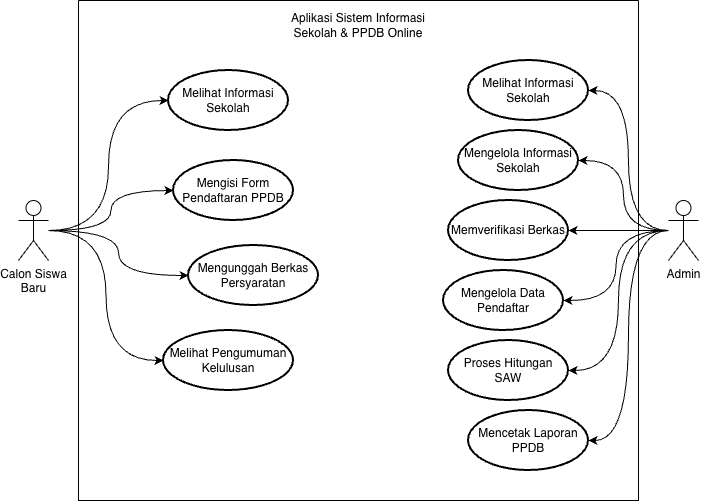

The diagram above was exported from draw.io. Its source (the exported page's mxGraphModel, read from the mxfile embedded in the PNG):
<mxGraphModel dx="951" dy="579" grid="1" gridSize="10" guides="1" tooltips="1" connect="1" arrows="1" fold="1" page="1" pageScale="1" pageWidth="827" pageHeight="1169" math="0" shadow="0">
  <root>
    <mxCell id="0" />
    <mxCell id="1" parent="0" />
    <mxCell id="fOQJrmFmyHxUxo9TLYnz-2" parent="1" style="swimlane;startSize=0;" value="" vertex="1">
      <mxGeometry height="500" width="560" x="120" y="120" as="geometry" />
    </mxCell>
    <mxCell id="d8PzCjgzWqQgNS9L_Kh7-1" parent="fOQJrmFmyHxUxo9TLYnz-2" style="text;html=1;whiteSpace=wrap;strokeColor=none;fillColor=none;align=center;verticalAlign=middle;rounded=0;" value="Aplikasi Sistem Informasi&lt;div&gt;Sekolah &amp;amp; PPDB Online&lt;/div&gt;" vertex="1">
      <mxGeometry height="30" width="170" x="195" y="10" as="geometry" />
    </mxCell>
    <mxCell id="d8PzCjgzWqQgNS9L_Kh7-3" parent="fOQJrmFmyHxUxo9TLYnz-2" style="strokeWidth=2;html=1;shape=mxgraph.flowchart.start_1;whiteSpace=wrap;" value="Melihat Informasi&lt;div&gt;Sekolah&lt;/div&gt;" vertex="1">
      <mxGeometry height="60" width="120" x="90" y="70" as="geometry" />
    </mxCell>
    <mxCell id="d8PzCjgzWqQgNS9L_Kh7-6" parent="fOQJrmFmyHxUxo9TLYnz-2" style="strokeWidth=2;html=1;shape=mxgraph.flowchart.start_1;whiteSpace=wrap;" value="Mengisi Form Pendaftaran PPDB" vertex="1">
      <mxGeometry height="60" width="120" x="95" y="160" as="geometry" />
    </mxCell>
    <mxCell id="d8PzCjgzWqQgNS9L_Kh7-8" parent="fOQJrmFmyHxUxo9TLYnz-2" style="strokeWidth=2;html=1;shape=mxgraph.flowchart.start_1;whiteSpace=wrap;" value="Melihat Pengumuman&lt;div&gt;Kelulusan&lt;/div&gt;" vertex="1">
      <mxGeometry height="60" width="130" x="85" y="330" as="geometry" />
    </mxCell>
    <mxCell id="d8PzCjgzWqQgNS9L_Kh7-7" parent="fOQJrmFmyHxUxo9TLYnz-2" style="strokeWidth=2;html=1;shape=mxgraph.flowchart.start_1;whiteSpace=wrap;" value="Mengunggah Berkas Persyaratan" vertex="1">
      <mxGeometry height="60" width="130" x="110" y="245" as="geometry" />
    </mxCell>
    <mxCell id="d8PzCjgzWqQgNS9L_Kh7-9" parent="fOQJrmFmyHxUxo9TLYnz-2" style="strokeWidth=2;html=1;shape=mxgraph.flowchart.start_1;whiteSpace=wrap;" value="Melihat Informasi&lt;div&gt;Sekolah&lt;/div&gt;" vertex="1">
      <mxGeometry height="60" width="120" x="390" y="60" as="geometry" />
    </mxCell>
    <mxCell id="d8PzCjgzWqQgNS9L_Kh7-10" parent="fOQJrmFmyHxUxo9TLYnz-2" style="strokeWidth=2;html=1;shape=mxgraph.flowchart.start_1;whiteSpace=wrap;" value="Mengelola Informasi&lt;div&gt;Sekolah&lt;/div&gt;" vertex="1">
      <mxGeometry height="60" width="120" x="380" y="130" as="geometry" />
    </mxCell>
    <mxCell id="d8PzCjgzWqQgNS9L_Kh7-11" parent="fOQJrmFmyHxUxo9TLYnz-2" style="strokeWidth=2;html=1;shape=mxgraph.flowchart.start_1;whiteSpace=wrap;" value="Mengelola Data&lt;div&gt;Pendaftar&lt;/div&gt;" vertex="1">
      <mxGeometry height="60" width="120" x="365" y="270" as="geometry" />
    </mxCell>
    <mxCell id="d8PzCjgzWqQgNS9L_Kh7-12" parent="fOQJrmFmyHxUxo9TLYnz-2" style="strokeWidth=2;html=1;shape=mxgraph.flowchart.start_1;whiteSpace=wrap;" value="Mencetak Laporan PPDB" vertex="1">
      <mxGeometry height="60" width="120" x="390" y="410" as="geometry" />
    </mxCell>
    <mxCell id="d8PzCjgzWqQgNS9L_Kh7-14" parent="fOQJrmFmyHxUxo9TLYnz-2" style="strokeWidth=2;html=1;shape=mxgraph.flowchart.start_1;whiteSpace=wrap;" value="Proses Hitungan SAW" vertex="1">
      <mxGeometry height="60" width="120" x="370" y="340" as="geometry" />
    </mxCell>
    <mxCell id="d8PzCjgzWqQgNS9L_Kh7-13" parent="fOQJrmFmyHxUxo9TLYnz-2" style="strokeWidth=2;html=1;shape=mxgraph.flowchart.start_1;whiteSpace=wrap;" value="Memverifikasi Berkas" vertex="1">
      <mxGeometry height="60" width="120" x="370" y="200" as="geometry" />
    </mxCell>
    <mxCell id="d8PzCjgzWqQgNS9L_Kh7-22" edge="1" parent="1" source="fOQJrmFmyHxUxo9TLYnz-3" style="edgeStyle=orthogonalEdgeStyle;rounded=0;orthogonalLoop=1;jettySize=auto;html=1;curved=1;" target="d8PzCjgzWqQgNS9L_Kh7-13">
      <mxGeometry relative="1" as="geometry" />
    </mxCell>
    <mxCell id="fOQJrmFmyHxUxo9TLYnz-3" parent="1" style="shape=umlActor;verticalLabelPosition=bottom;verticalAlign=top;html=1;" value="Admin" vertex="1">
      <mxGeometry height="60" width="30" x="710" y="320" as="geometry" />
    </mxCell>
    <mxCell id="d8PzCjgzWqQgNS9L_Kh7-18" edge="1" parent="1" source="fOQJrmFmyHxUxo9TLYnz-4" style="edgeStyle=orthogonalEdgeStyle;rounded=0;orthogonalLoop=1;jettySize=auto;html=1;curved=1;" target="d8PzCjgzWqQgNS9L_Kh7-6">
      <mxGeometry relative="1" as="geometry" />
    </mxCell>
    <mxCell id="fOQJrmFmyHxUxo9TLYnz-4" parent="1" style="shape=umlActor;verticalLabelPosition=bottom;verticalAlign=top;html=1;" value="Calon Siswa&lt;div&gt;Baru&lt;/div&gt;" vertex="1">
      <mxGeometry height="60" width="30" x="60" y="320" as="geometry" />
    </mxCell>
    <mxCell id="d8PzCjgzWqQgNS9L_Kh7-5" edge="1" parent="1" source="fOQJrmFmyHxUxo9TLYnz-4" style="edgeStyle=orthogonalEdgeStyle;rounded=0;orthogonalLoop=1;jettySize=auto;html=1;entryX=0;entryY=0.5;entryDx=0;entryDy=0;entryPerimeter=0;curved=1;" target="d8PzCjgzWqQgNS9L_Kh7-3">
      <mxGeometry relative="1" as="geometry" />
    </mxCell>
    <mxCell id="d8PzCjgzWqQgNS9L_Kh7-17" edge="1" parent="1" source="fOQJrmFmyHxUxo9TLYnz-4" style="edgeStyle=orthogonalEdgeStyle;rounded=0;orthogonalLoop=1;jettySize=auto;html=1;entryX=0;entryY=0.5;entryDx=0;entryDy=0;entryPerimeter=0;curved=1;" target="d8PzCjgzWqQgNS9L_Kh7-8">
      <mxGeometry relative="1" as="geometry" />
    </mxCell>
    <mxCell id="d8PzCjgzWqQgNS9L_Kh7-19" edge="1" parent="1" source="fOQJrmFmyHxUxo9TLYnz-4" style="edgeStyle=orthogonalEdgeStyle;rounded=0;orthogonalLoop=1;jettySize=auto;html=1;entryX=0;entryY=0.5;entryDx=0;entryDy=0;entryPerimeter=0;curved=1;" target="d8PzCjgzWqQgNS9L_Kh7-7">
      <mxGeometry relative="1" as="geometry" />
    </mxCell>
    <mxCell id="d8PzCjgzWqQgNS9L_Kh7-20" edge="1" parent="1" source="fOQJrmFmyHxUxo9TLYnz-3" style="edgeStyle=orthogonalEdgeStyle;rounded=0;orthogonalLoop=1;jettySize=auto;html=1;entryX=1;entryY=0.5;entryDx=0;entryDy=0;entryPerimeter=0;curved=1;" target="d8PzCjgzWqQgNS9L_Kh7-9">
      <mxGeometry relative="1" as="geometry" />
    </mxCell>
    <mxCell id="d8PzCjgzWqQgNS9L_Kh7-21" edge="1" parent="1" source="fOQJrmFmyHxUxo9TLYnz-3" style="edgeStyle=orthogonalEdgeStyle;rounded=0;orthogonalLoop=1;jettySize=auto;html=1;entryX=1;entryY=0.5;entryDx=0;entryDy=0;entryPerimeter=0;curved=1;" target="d8PzCjgzWqQgNS9L_Kh7-10">
      <mxGeometry relative="1" as="geometry" />
    </mxCell>
    <mxCell id="d8PzCjgzWqQgNS9L_Kh7-23" edge="1" parent="1" source="fOQJrmFmyHxUxo9TLYnz-3" style="edgeStyle=orthogonalEdgeStyle;rounded=0;orthogonalLoop=1;jettySize=auto;html=1;entryX=1;entryY=0.5;entryDx=0;entryDy=0;entryPerimeter=0;curved=1;" target="d8PzCjgzWqQgNS9L_Kh7-11">
      <mxGeometry relative="1" as="geometry" />
    </mxCell>
    <mxCell id="d8PzCjgzWqQgNS9L_Kh7-24" edge="1" parent="1" source="fOQJrmFmyHxUxo9TLYnz-3" style="edgeStyle=orthogonalEdgeStyle;rounded=0;orthogonalLoop=1;jettySize=auto;html=1;entryX=1;entryY=0.5;entryDx=0;entryDy=0;entryPerimeter=0;curved=1;" target="d8PzCjgzWqQgNS9L_Kh7-14">
      <mxGeometry relative="1" as="geometry" />
    </mxCell>
    <mxCell id="d8PzCjgzWqQgNS9L_Kh7-25" edge="1" parent="1" source="fOQJrmFmyHxUxo9TLYnz-3" style="edgeStyle=orthogonalEdgeStyle;rounded=0;orthogonalLoop=1;jettySize=auto;html=1;entryX=1;entryY=0.5;entryDx=0;entryDy=0;entryPerimeter=0;curved=1;" target="d8PzCjgzWqQgNS9L_Kh7-12">
      <mxGeometry relative="1" as="geometry" />
    </mxCell>
  </root>
</mxGraphModel>